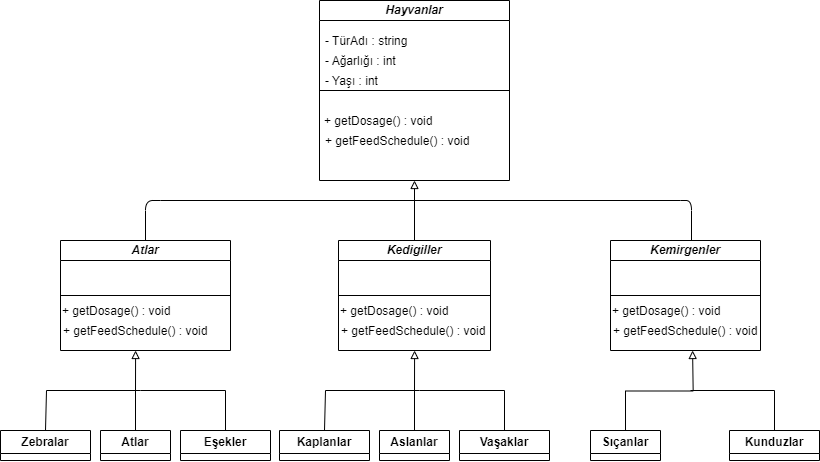

The diagram above was exported from draw.io. Its source (the exported page's mxGraphModel, read from the mxfile embedded in the PNG):
<mxGraphModel dx="1440" dy="765" grid="1" gridSize="10" guides="1" tooltips="1" connect="1" arrows="1" fold="1" page="1" pageScale="1" pageWidth="827" pageHeight="1169" math="0" shadow="0">
  <root>
    <mxCell id="0" />
    <mxCell id="1" parent="0" />
    <mxCell id="Cl0W6UTHEjyX800ssFa5-1" value="&lt;i&gt;Hayvanlar&lt;/i&gt;" style="swimlane;whiteSpace=wrap;html=1;startSize=20;" vertex="1" parent="1">
      <mxGeometry x="319" y="40" width="190" height="180" as="geometry" />
    </mxCell>
    <mxCell id="Cl0W6UTHEjyX800ssFa5-3" value="&lt;br&gt;- TürAdı : string" style="text;html=1;strokeColor=none;fillColor=none;align=left;verticalAlign=bottom;whiteSpace=wrap;rounded=0;" vertex="1" parent="Cl0W6UTHEjyX800ssFa5-1">
      <mxGeometry x="4" y="30" width="160" height="20" as="geometry" />
    </mxCell>
    <mxCell id="Cl0W6UTHEjyX800ssFa5-4" value="&lt;br&gt;- Ağarlığı : int" style="text;html=1;strokeColor=none;fillColor=none;align=left;verticalAlign=bottom;whiteSpace=wrap;rounded=0;" vertex="1" parent="Cl0W6UTHEjyX800ssFa5-1">
      <mxGeometry x="4" y="50" width="160" height="20" as="geometry" />
    </mxCell>
    <mxCell id="Cl0W6UTHEjyX800ssFa5-5" value="&lt;br&gt;- Yaşı : int" style="text;html=1;strokeColor=none;fillColor=none;align=left;verticalAlign=bottom;whiteSpace=wrap;rounded=0;" vertex="1" parent="Cl0W6UTHEjyX800ssFa5-1">
      <mxGeometry x="4" y="70" width="160" height="20" as="geometry" />
    </mxCell>
    <mxCell id="Cl0W6UTHEjyX800ssFa5-6" value="&lt;br&gt;+ getDosage() : void" style="text;html=1;strokeColor=none;fillColor=none;align=left;verticalAlign=bottom;whiteSpace=wrap;rounded=0;" vertex="1" parent="Cl0W6UTHEjyX800ssFa5-1">
      <mxGeometry x="3" y="110" width="160" height="20" as="geometry" />
    </mxCell>
    <mxCell id="Cl0W6UTHEjyX800ssFa5-7" value="&lt;br&gt;+ getFeedSchedule() : void" style="text;html=1;strokeColor=none;fillColor=none;align=left;verticalAlign=bottom;whiteSpace=wrap;rounded=0;" vertex="1" parent="Cl0W6UTHEjyX800ssFa5-1">
      <mxGeometry x="4" y="130" width="160" height="20" as="geometry" />
    </mxCell>
    <mxCell id="Cl0W6UTHEjyX800ssFa5-2" value="" style="endArrow=none;html=1;rounded=0;exitX=0;exitY=0.5;exitDx=0;exitDy=0;entryX=1;entryY=0.5;entryDx=0;entryDy=0;" edge="1" parent="1" source="Cl0W6UTHEjyX800ssFa5-1" target="Cl0W6UTHEjyX800ssFa5-1">
      <mxGeometry width="50" height="50" relative="1" as="geometry">
        <mxPoint x="459" y="260" as="sourcePoint" />
        <mxPoint x="509" y="210" as="targetPoint" />
      </mxGeometry>
    </mxCell>
    <mxCell id="Cl0W6UTHEjyX800ssFa5-38" style="edgeStyle=orthogonalEdgeStyle;rounded=1;orthogonalLoop=1;jettySize=auto;html=1;exitX=0.5;exitY=0;exitDx=0;exitDy=0;endArrow=none;endFill=0;curved=0;strokeColor=default;jumpSize=1;" edge="1" parent="1" source="Cl0W6UTHEjyX800ssFa5-21">
      <mxGeometry relative="1" as="geometry">
        <mxPoint x="160" y="240" as="targetPoint" />
        <Array as="points">
          <mxPoint x="145" y="240" />
        </Array>
      </mxGeometry>
    </mxCell>
    <mxCell id="Cl0W6UTHEjyX800ssFa5-21" value="&lt;i&gt;Atlar&lt;/i&gt;" style="swimlane;whiteSpace=wrap;html=1;startSize=20;" vertex="1" parent="1">
      <mxGeometry x="60" y="280" width="170" height="110" as="geometry">
        <mxRectangle x="50" y="220" width="70" height="30" as="alternateBounds" />
      </mxGeometry>
    </mxCell>
    <mxCell id="Cl0W6UTHEjyX800ssFa5-25" value="&lt;br&gt;+ getDosage() : void" style="text;html=1;strokeColor=none;fillColor=none;align=left;verticalAlign=bottom;whiteSpace=wrap;rounded=0;" vertex="1" parent="Cl0W6UTHEjyX800ssFa5-21">
      <mxGeometry y="60" width="160" height="20" as="geometry" />
    </mxCell>
    <mxCell id="Cl0W6UTHEjyX800ssFa5-26" value="&lt;br&gt;+ getFeedSchedule() : void" style="text;html=1;strokeColor=none;fillColor=none;align=left;verticalAlign=bottom;whiteSpace=wrap;rounded=0;" vertex="1" parent="Cl0W6UTHEjyX800ssFa5-21">
      <mxGeometry x="1" y="80" width="160" height="20" as="geometry" />
    </mxCell>
    <mxCell id="Cl0W6UTHEjyX800ssFa5-27" value="" style="endArrow=none;html=1;rounded=0;exitX=0;exitY=0.5;exitDx=0;exitDy=0;entryX=1;entryY=0.5;entryDx=0;entryDy=0;" edge="1" parent="1" source="Cl0W6UTHEjyX800ssFa5-21" target="Cl0W6UTHEjyX800ssFa5-21">
      <mxGeometry width="50" height="50" relative="1" as="geometry">
        <mxPoint x="350" y="340" as="sourcePoint" />
        <mxPoint x="400" y="290" as="targetPoint" />
        <Array as="points" />
      </mxGeometry>
    </mxCell>
    <mxCell id="Cl0W6UTHEjyX800ssFa5-39" style="edgeStyle=orthogonalEdgeStyle;rounded=0;orthogonalLoop=1;jettySize=auto;html=1;exitX=0.5;exitY=0;exitDx=0;exitDy=0;entryX=0.5;entryY=1;entryDx=0;entryDy=0;endArrow=block;endFill=0;" edge="1" parent="1" source="Cl0W6UTHEjyX800ssFa5-28" target="Cl0W6UTHEjyX800ssFa5-1">
      <mxGeometry relative="1" as="geometry" />
    </mxCell>
    <mxCell id="Cl0W6UTHEjyX800ssFa5-28" value="&lt;i&gt;Kedigiller&lt;/i&gt;" style="swimlane;whiteSpace=wrap;html=1;startSize=20;" vertex="1" parent="1">
      <mxGeometry x="338" y="280" width="152" height="110" as="geometry">
        <mxRectangle x="50" y="220" width="70" height="30" as="alternateBounds" />
      </mxGeometry>
    </mxCell>
    <mxCell id="Cl0W6UTHEjyX800ssFa5-29" value="&lt;br&gt;+ getDosage() : void" style="text;html=1;strokeColor=none;fillColor=none;align=left;verticalAlign=bottom;whiteSpace=wrap;rounded=0;" vertex="1" parent="Cl0W6UTHEjyX800ssFa5-28">
      <mxGeometry y="60" width="160" height="20" as="geometry" />
    </mxCell>
    <mxCell id="Cl0W6UTHEjyX800ssFa5-30" value="&lt;br&gt;+ getFeedSchedule() : void" style="text;html=1;strokeColor=none;fillColor=none;align=left;verticalAlign=bottom;whiteSpace=wrap;rounded=0;" vertex="1" parent="Cl0W6UTHEjyX800ssFa5-28">
      <mxGeometry x="1" y="80" width="160" height="20" as="geometry" />
    </mxCell>
    <mxCell id="Cl0W6UTHEjyX800ssFa5-31" value="" style="endArrow=none;html=1;rounded=0;exitX=0;exitY=0.5;exitDx=0;exitDy=0;entryX=1;entryY=0.5;entryDx=0;entryDy=0;" edge="1" parent="1" source="Cl0W6UTHEjyX800ssFa5-28" target="Cl0W6UTHEjyX800ssFa5-28">
      <mxGeometry width="50" height="50" relative="1" as="geometry">
        <mxPoint x="619" y="340" as="sourcePoint" />
        <mxPoint x="669" y="290" as="targetPoint" />
        <Array as="points" />
      </mxGeometry>
    </mxCell>
    <mxCell id="Cl0W6UTHEjyX800ssFa5-37" style="edgeStyle=orthogonalEdgeStyle;rounded=1;orthogonalLoop=1;jettySize=auto;html=1;endArrow=none;endFill=0;strokeWidth=1;endSize=6;startSize=6;jumpSize=1;curved=0;" edge="1" parent="1" source="Cl0W6UTHEjyX800ssFa5-32">
      <mxGeometry relative="1" as="geometry">
        <mxPoint x="680" y="240" as="targetPoint" />
        <Array as="points">
          <mxPoint x="691" y="240" />
        </Array>
      </mxGeometry>
    </mxCell>
    <mxCell id="Cl0W6UTHEjyX800ssFa5-32" value="&lt;i&gt;Kemirgenler&lt;/i&gt;" style="swimlane;whiteSpace=wrap;html=1;startSize=20;" vertex="1" parent="1">
      <mxGeometry x="610" y="280" width="150" height="110" as="geometry">
        <mxRectangle x="50" y="220" width="70" height="30" as="alternateBounds" />
      </mxGeometry>
    </mxCell>
    <mxCell id="Cl0W6UTHEjyX800ssFa5-33" value="&lt;br&gt;+ getDosage() : void" style="text;html=1;strokeColor=none;fillColor=none;align=left;verticalAlign=bottom;whiteSpace=wrap;rounded=0;" vertex="1" parent="Cl0W6UTHEjyX800ssFa5-32">
      <mxGeometry y="60" width="160" height="20" as="geometry" />
    </mxCell>
    <mxCell id="Cl0W6UTHEjyX800ssFa5-34" value="&lt;br&gt;+ getFeedSchedule() : void" style="text;html=1;strokeColor=none;fillColor=none;align=left;verticalAlign=bottom;whiteSpace=wrap;rounded=0;" vertex="1" parent="Cl0W6UTHEjyX800ssFa5-32">
      <mxGeometry x="1" y="80" width="160" height="20" as="geometry" />
    </mxCell>
    <mxCell id="Cl0W6UTHEjyX800ssFa5-35" value="" style="endArrow=none;html=1;rounded=0;exitX=0;exitY=0.5;exitDx=0;exitDy=0;entryX=1;entryY=0.5;entryDx=0;entryDy=0;" edge="1" parent="1" source="Cl0W6UTHEjyX800ssFa5-32" target="Cl0W6UTHEjyX800ssFa5-32">
      <mxGeometry width="50" height="50" relative="1" as="geometry">
        <mxPoint x="890" y="340" as="sourcePoint" />
        <mxPoint x="940" y="290" as="targetPoint" />
        <Array as="points" />
      </mxGeometry>
    </mxCell>
    <mxCell id="Cl0W6UTHEjyX800ssFa5-36" value="" style="endArrow=none;html=1;rounded=0;" edge="1" parent="1">
      <mxGeometry width="50" height="50" relative="1" as="geometry">
        <mxPoint x="160" y="240" as="sourcePoint" />
        <mxPoint x="680" y="240" as="targetPoint" />
      </mxGeometry>
    </mxCell>
    <mxCell id="Cl0W6UTHEjyX800ssFa5-44" style="edgeStyle=orthogonalEdgeStyle;rounded=0;orthogonalLoop=1;jettySize=auto;html=1;exitX=0.5;exitY=0;exitDx=0;exitDy=0;endArrow=block;endFill=0;" edge="1" parent="1" source="Cl0W6UTHEjyX800ssFa5-41">
      <mxGeometry relative="1" as="geometry">
        <mxPoint x="135.08695652173924" y="390" as="targetPoint" />
      </mxGeometry>
    </mxCell>
    <mxCell id="Cl0W6UTHEjyX800ssFa5-41" value="Atlar" style="swimlane;whiteSpace=wrap;html=1;" vertex="1" collapsed="1" parent="1">
      <mxGeometry x="100" y="470" width="70" height="30" as="geometry">
        <mxRectangle x="30" y="470" width="80" height="60" as="alternateBounds" />
      </mxGeometry>
    </mxCell>
    <mxCell id="Cl0W6UTHEjyX800ssFa5-46" style="edgeStyle=orthogonalEdgeStyle;rounded=0;orthogonalLoop=1;jettySize=auto;html=1;exitX=0.5;exitY=0;exitDx=0;exitDy=0;endArrow=none;endFill=0;" edge="1" parent="1" source="Cl0W6UTHEjyX800ssFa5-42">
      <mxGeometry relative="1" as="geometry">
        <mxPoint x="140" y="430" as="targetPoint" />
        <Array as="points">
          <mxPoint x="46" y="470" />
          <mxPoint x="46" y="430" />
        </Array>
      </mxGeometry>
    </mxCell>
    <mxCell id="Cl0W6UTHEjyX800ssFa5-42" value="Zebralar" style="swimlane;whiteSpace=wrap;html=1;" vertex="1" collapsed="1" parent="1">
      <mxGeometry y="470" width="90" height="30" as="geometry">
        <mxRectangle x="30" y="470" width="80" height="60" as="alternateBounds" />
      </mxGeometry>
    </mxCell>
    <mxCell id="Cl0W6UTHEjyX800ssFa5-48" style="edgeStyle=orthogonalEdgeStyle;rounded=0;orthogonalLoop=1;jettySize=auto;html=1;exitX=0.5;exitY=0;exitDx=0;exitDy=0;endArrow=none;endFill=0;" edge="1" parent="1" source="Cl0W6UTHEjyX800ssFa5-43">
      <mxGeometry relative="1" as="geometry">
        <mxPoint x="140" y="430" as="targetPoint" />
        <Array as="points">
          <mxPoint x="225" y="430" />
        </Array>
      </mxGeometry>
    </mxCell>
    <mxCell id="Cl0W6UTHEjyX800ssFa5-43" value="Eşekler" style="swimlane;whiteSpace=wrap;html=1;" vertex="1" collapsed="1" parent="1">
      <mxGeometry x="180" y="470" width="90" height="30" as="geometry">
        <mxRectangle x="30" y="470" width="80" height="60" as="alternateBounds" />
      </mxGeometry>
    </mxCell>
    <mxCell id="Cl0W6UTHEjyX800ssFa5-49" style="edgeStyle=orthogonalEdgeStyle;rounded=0;orthogonalLoop=1;jettySize=auto;html=1;exitX=0.5;exitY=0;exitDx=0;exitDy=0;endArrow=block;endFill=0;" edge="1" parent="1" source="Cl0W6UTHEjyX800ssFa5-50">
      <mxGeometry relative="1" as="geometry">
        <mxPoint x="414.08695652173924" y="390" as="targetPoint" />
      </mxGeometry>
    </mxCell>
    <mxCell id="Cl0W6UTHEjyX800ssFa5-50" value="Aslanlar" style="swimlane;whiteSpace=wrap;html=1;" vertex="1" collapsed="1" parent="1">
      <mxGeometry x="379" y="470" width="70" height="30" as="geometry">
        <mxRectangle x="30" y="470" width="80" height="60" as="alternateBounds" />
      </mxGeometry>
    </mxCell>
    <mxCell id="Cl0W6UTHEjyX800ssFa5-51" style="edgeStyle=orthogonalEdgeStyle;rounded=0;orthogonalLoop=1;jettySize=auto;html=1;exitX=0.5;exitY=0;exitDx=0;exitDy=0;endArrow=none;endFill=0;" edge="1" parent="1" source="Cl0W6UTHEjyX800ssFa5-52">
      <mxGeometry relative="1" as="geometry">
        <mxPoint x="419" y="430" as="targetPoint" />
        <Array as="points">
          <mxPoint x="325" y="470" />
          <mxPoint x="325" y="430" />
        </Array>
      </mxGeometry>
    </mxCell>
    <mxCell id="Cl0W6UTHEjyX800ssFa5-52" value="Kaplanlar" style="swimlane;whiteSpace=wrap;html=1;" vertex="1" collapsed="1" parent="1">
      <mxGeometry x="279" y="470" width="90" height="30" as="geometry">
        <mxRectangle x="30" y="470" width="80" height="60" as="alternateBounds" />
      </mxGeometry>
    </mxCell>
    <mxCell id="Cl0W6UTHEjyX800ssFa5-53" style="edgeStyle=orthogonalEdgeStyle;rounded=0;orthogonalLoop=1;jettySize=auto;html=1;exitX=0.5;exitY=0;exitDx=0;exitDy=0;endArrow=none;endFill=0;" edge="1" parent="1" source="Cl0W6UTHEjyX800ssFa5-54">
      <mxGeometry relative="1" as="geometry">
        <mxPoint x="419" y="430" as="targetPoint" />
        <Array as="points">
          <mxPoint x="504" y="430" />
        </Array>
      </mxGeometry>
    </mxCell>
    <mxCell id="Cl0W6UTHEjyX800ssFa5-54" value="Vaşaklar" style="swimlane;whiteSpace=wrap;html=1;" vertex="1" collapsed="1" parent="1">
      <mxGeometry x="459" y="470" width="90" height="30" as="geometry">
        <mxRectangle x="30" y="470" width="80" height="60" as="alternateBounds" />
      </mxGeometry>
    </mxCell>
    <mxCell id="Cl0W6UTHEjyX800ssFa5-55" style="edgeStyle=orthogonalEdgeStyle;rounded=0;orthogonalLoop=1;jettySize=auto;html=1;exitX=0.5;exitY=0;exitDx=0;exitDy=0;endArrow=block;endFill=0;" edge="1" parent="1" source="Cl0W6UTHEjyX800ssFa5-56">
      <mxGeometry relative="1" as="geometry">
        <mxPoint x="692.0869565217392" y="390" as="targetPoint" />
      </mxGeometry>
    </mxCell>
    <mxCell id="Cl0W6UTHEjyX800ssFa5-56" value="Sıçanlar" style="swimlane;whiteSpace=wrap;html=1;" vertex="1" collapsed="1" parent="1">
      <mxGeometry x="590" y="470" width="70" height="30" as="geometry">
        <mxRectangle x="30" y="470" width="80" height="60" as="alternateBounds" />
      </mxGeometry>
    </mxCell>
    <mxCell id="Cl0W6UTHEjyX800ssFa5-61" style="edgeStyle=orthogonalEdgeStyle;rounded=0;orthogonalLoop=1;jettySize=auto;html=1;exitX=0.5;exitY=0;exitDx=0;exitDy=0;endArrow=none;endFill=0;" edge="1" parent="1" source="Cl0W6UTHEjyX800ssFa5-62">
      <mxGeometry relative="1" as="geometry">
        <mxPoint x="690" y="430" as="targetPoint" />
        <Array as="points">
          <mxPoint x="774" y="430" />
        </Array>
      </mxGeometry>
    </mxCell>
    <mxCell id="Cl0W6UTHEjyX800ssFa5-62" value="Kunduzlar" style="swimlane;whiteSpace=wrap;html=1;startSize=23;" vertex="1" collapsed="1" parent="1">
      <mxGeometry x="729" y="470" width="90" height="30" as="geometry">
        <mxRectangle x="30" y="470" width="80" height="60" as="alternateBounds" />
      </mxGeometry>
    </mxCell>
  </root>
</mxGraphModel>